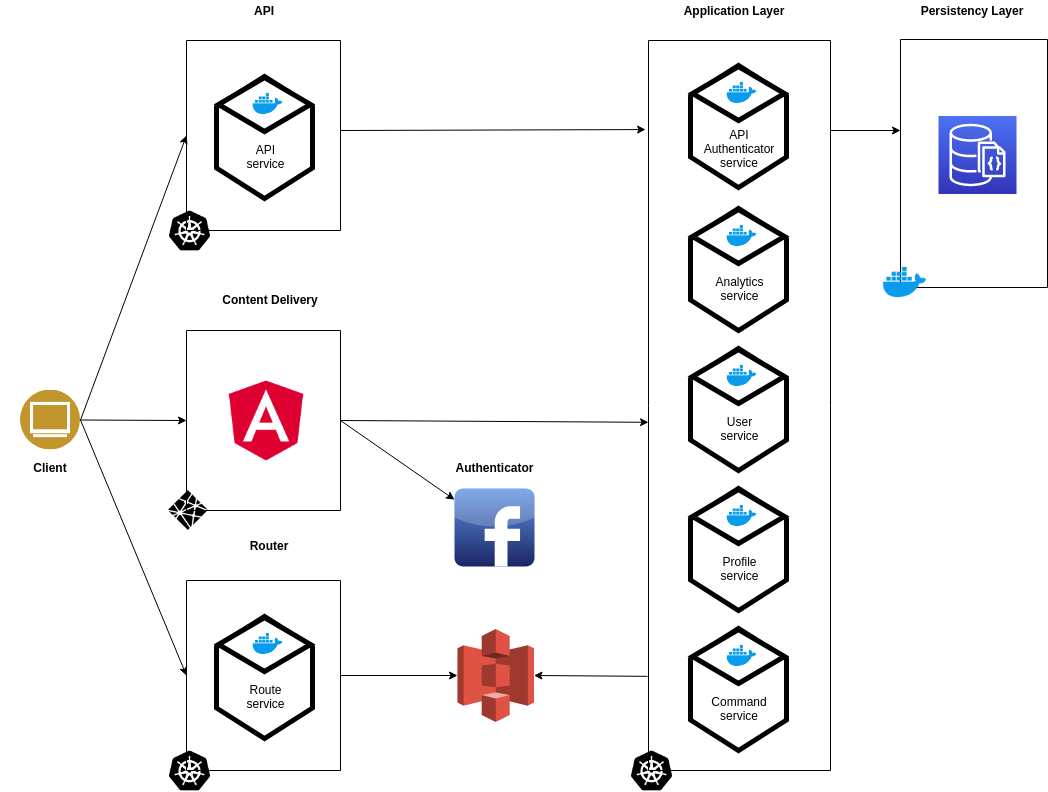

The diagram above was exported from draw.io. Its source (the exported page's mxGraphModel, read from the mxfile embedded in the PNG):
<mxGraphModel dx="1422" dy="808" grid="1" gridSize="10" guides="1" tooltips="1" connect="1" arrows="1" fold="1" page="1" pageScale="1" pageWidth="1100" pageHeight="850" math="0" shadow="0">
  <root>
    <mxCell id="0" />
    <mxCell id="1" parent="0" />
    <mxCell id="rv9n5LvoN80QEtplJ--v-32" value="" style="rounded=0;whiteSpace=wrap;html=1;direction=south;" parent="1" vertex="1">
      <mxGeometry x="206" y="70" width="154" height="190" as="geometry" />
    </mxCell>
    <mxCell id="k5K0zWhzljYZc7MJC2sA-20" value="" style="rounded=0;whiteSpace=wrap;html=1;direction=south;" parent="1" vertex="1">
      <mxGeometry x="920" y="69" width="147" height="248" as="geometry" />
    </mxCell>
    <mxCell id="k5K0zWhzljYZc7MJC2sA-21" value="&lt;b&gt;Content Delivery&lt;/b&gt;" style="text;html=1;strokeColor=none;fillColor=none;align=center;verticalAlign=middle;whiteSpace=wrap;rounded=0;" parent="1" vertex="1">
      <mxGeometry x="240" y="319" width="100" height="20" as="geometry" />
    </mxCell>
    <mxCell id="k5K0zWhzljYZc7MJC2sA-22" value="&lt;b&gt;Application Layer&lt;/b&gt;" style="text;html=1;strokeColor=none;fillColor=none;align=center;verticalAlign=middle;whiteSpace=wrap;rounded=0;" parent="1" vertex="1">
      <mxGeometry x="698" y="30" width="110" height="20" as="geometry" />
    </mxCell>
    <mxCell id="k5K0zWhzljYZc7MJC2sA-23" value="&lt;b&gt;Persistency Layer&lt;/b&gt;" style="text;html=1;strokeColor=none;fillColor=none;align=center;verticalAlign=middle;whiteSpace=wrap;rounded=0;" parent="1" vertex="1">
      <mxGeometry x="936" y="30" width="110" height="20" as="geometry" />
    </mxCell>
    <mxCell id="k5K0zWhzljYZc7MJC2sA-31" value="" style="rounded=0;whiteSpace=wrap;html=1;direction=south;" parent="1" vertex="1">
      <mxGeometry x="206" y="360" width="154" height="180" as="geometry" />
    </mxCell>
    <mxCell id="k5K0zWhzljYZc7MJC2sA-28" value="" style="shape=image;html=1;verticalAlign=top;verticalLabelPosition=bottom;labelBackgroundColor=#ffffff;imageAspect=0;aspect=fixed;image=https://cdn4.iconfinder.com/data/icons/logos-brands-5/24/netlify-128.png" parent="1" vertex="1">
      <mxGeometry x="188" y="520" width="40" height="40" as="geometry" />
    </mxCell>
    <mxCell id="k5K0zWhzljYZc7MJC2sA-34" value="" style="shape=image;html=1;verticalAlign=top;verticalLabelPosition=bottom;labelBackgroundColor=#ffffff;imageAspect=0;aspect=fixed;image=https://cdn4.iconfinder.com/data/icons/logos-and-brands/512/21_Angular_logo_logos-128.png" parent="1" vertex="1">
      <mxGeometry x="241.5" y="406" width="89" height="89" as="geometry" />
    </mxCell>
    <mxCell id="k5K0zWhzljYZc7MJC2sA-35" value="" style="rounded=0;whiteSpace=wrap;html=1;direction=south;" parent="1" vertex="1">
      <mxGeometry x="668" y="70" width="182" height="730" as="geometry" />
    </mxCell>
    <mxCell id="k5K0zWhzljYZc7MJC2sA-38" value="" style="rounded=0;whiteSpace=wrap;html=1;direction=south;" parent="1" vertex="1">
      <mxGeometry x="206" y="610" width="154" height="190" as="geometry" />
    </mxCell>
    <mxCell id="k5K0zWhzljYZc7MJC2sA-39" value="" style="shape=image;html=1;verticalAlign=top;verticalLabelPosition=bottom;labelBackgroundColor=#ffffff;imageAspect=0;aspect=fixed;image=https://cdn4.iconfinder.com/data/icons/logos-brands-5/24/kubernetes-128.png" parent="1" vertex="1">
      <mxGeometry x="189" y="780" width="41" height="41" as="geometry" />
    </mxCell>
    <mxCell id="k5K0zWhzljYZc7MJC2sA-83" value="" style="shape=image;html=1;verticalAlign=top;verticalLabelPosition=bottom;labelBackgroundColor=#ffffff;imageAspect=0;aspect=fixed;image=https://cdn4.iconfinder.com/data/icons/logos-and-brands/512/97_Docker_logo_logos-128.png;strokeColor=#000000;strokeWidth=5;fillColor=#FFFFFF;gradientColor=none;" parent="1" vertex="1">
      <mxGeometry x="900.5" y="288" width="48" height="48" as="geometry" />
    </mxCell>
    <mxCell id="k5K0zWhzljYZc7MJC2sA-121" value="&lt;b&gt;Authenticator&lt;/b&gt;" style="text;html=1;strokeColor=none;fillColor=none;align=center;verticalAlign=middle;whiteSpace=wrap;rounded=0;" parent="1" vertex="1">
      <mxGeometry x="464" y="486.5" width="100" height="20" as="geometry" />
    </mxCell>
    <mxCell id="k5K0zWhzljYZc7MJC2sA-125" value="" style="dashed=0;outlineConnect=0;html=1;align=center;labelPosition=center;verticalLabelPosition=bottom;verticalAlign=top;shape=mxgraph.webicons.facebook;fillColor=#6294E4;gradientColor=#1A2665;strokeColor=#000000;strokeWidth=5;" parent="1" vertex="1">
      <mxGeometry x="474" y="518" width="80" height="78" as="geometry" />
    </mxCell>
    <mxCell id="k5K0zWhzljYZc7MJC2sA-126" value="" style="aspect=fixed;perimeter=ellipsePerimeter;html=1;align=center;shadow=0;dashed=0;fontColor=#4277BB;labelBackgroundColor=#ffffff;fontSize=12;spacingTop=3;image;image=img/lib/ibm/users/browser.svg;strokeColor=#000000;strokeWidth=5;fillColor=#FFFFFF;gradientColor=none;" parent="1" vertex="1">
      <mxGeometry x="40" y="419.5" width="60" height="60" as="geometry" />
    </mxCell>
    <mxCell id="k5K0zWhzljYZc7MJC2sA-128" value="" style="endArrow=classic;html=1;exitX=1;exitY=0.5;exitDx=0;exitDy=0;entryX=0.5;entryY=1;entryDx=0;entryDy=0;" parent="1" source="k5K0zWhzljYZc7MJC2sA-126" target="k5K0zWhzljYZc7MJC2sA-31" edge="1">
      <mxGeometry width="50" height="50" relative="1" as="geometry">
        <mxPoint x="70" y="890" as="sourcePoint" />
        <mxPoint x="120" y="840" as="targetPoint" />
      </mxGeometry>
    </mxCell>
    <mxCell id="k5K0zWhzljYZc7MJC2sA-129" value="" style="endArrow=classic;html=1;entryX=0.5;entryY=1;entryDx=0;entryDy=0;exitX=1;exitY=0.5;exitDx=0;exitDy=0;" parent="1" source="k5K0zWhzljYZc7MJC2sA-126" target="k5K0zWhzljYZc7MJC2sA-38" edge="1">
      <mxGeometry width="50" height="50" relative="1" as="geometry">
        <mxPoint x="130" y="530" as="sourcePoint" />
        <mxPoint x="120" y="840" as="targetPoint" />
      </mxGeometry>
    </mxCell>
    <mxCell id="k5K0zWhzljYZc7MJC2sA-131" value="" style="endArrow=classic;html=1;exitX=0.5;exitY=0;exitDx=0;exitDy=0;entryX=0.523;entryY=1;entryDx=0;entryDy=0;entryPerimeter=0;" parent="1" source="k5K0zWhzljYZc7MJC2sA-31" edge="1" target="k5K0zWhzljYZc7MJC2sA-35">
      <mxGeometry width="50" height="50" relative="1" as="geometry">
        <mxPoint x="420" y="460" as="sourcePoint" />
        <mxPoint x="506" y="450" as="targetPoint" />
      </mxGeometry>
    </mxCell>
    <mxCell id="k5K0zWhzljYZc7MJC2sA-132" value="" style="endArrow=classic;html=1;exitX=0.5;exitY=0;exitDx=0;exitDy=0;" parent="1" source="k5K0zWhzljYZc7MJC2sA-38" edge="1" target="rv9n5LvoN80QEtplJ--v-62">
      <mxGeometry width="50" height="50" relative="1" as="geometry">
        <mxPoint x="410" y="730" as="sourcePoint" />
        <mxPoint x="505" y="704" as="targetPoint" />
      </mxGeometry>
    </mxCell>
    <mxCell id="k5K0zWhzljYZc7MJC2sA-134" value="" style="outlineConnect=0;fontColor=#232F3E;gradientColor=#4D72F3;gradientDirection=north;fillColor=#3334B9;strokeColor=#ffffff;dashed=0;verticalLabelPosition=bottom;verticalAlign=top;align=center;html=1;fontSize=12;fontStyle=0;aspect=fixed;shape=mxgraph.aws4.resourceIcon;resIcon=mxgraph.aws4.documentdb_with_mongodb_compatibility;" parent="1" vertex="1">
      <mxGeometry x="958" y="145.5" width="78" height="78" as="geometry" />
    </mxCell>
    <mxCell id="k5K0zWhzljYZc7MJC2sA-135" value="&lt;b&gt;Client&lt;/b&gt;" style="text;html=1;strokeColor=none;fillColor=none;align=center;verticalAlign=middle;whiteSpace=wrap;rounded=0;" parent="1" vertex="1">
      <mxGeometry x="20" y="486.5" width="100" height="20" as="geometry" />
    </mxCell>
    <mxCell id="rv9n5LvoN80QEtplJ--v-5" value="" style="shape=hexagon;perimeter=hexagonPerimeter2;whiteSpace=wrap;html=1;strokeColor=#000000;strokeWidth=5;fillColor=#FFFFFF;gradientColor=none;direction=south;" parent="1" vertex="1">
      <mxGeometry x="710" y="658" width="96" height="122" as="geometry" />
    </mxCell>
    <mxCell id="rv9n5LvoN80QEtplJ--v-6" value="" style="rhombus;whiteSpace=wrap;html=1;strokeColor=#000000;strokeWidth=5;fillColor=#FFFFFF;gradientColor=none;" parent="1" vertex="1">
      <mxGeometry x="712" y="659" width="92" height="54" as="geometry" />
    </mxCell>
    <mxCell id="rv9n5LvoN80QEtplJ--v-7" value="" style="shape=image;html=1;verticalAlign=top;verticalLabelPosition=bottom;labelBackgroundColor=#ffffff;imageAspect=0;aspect=fixed;image=https://cdn4.iconfinder.com/data/icons/logos-and-brands/512/97_Docker_logo_logos-128.png;strokeColor=#000000;strokeWidth=5;fillColor=#FFFFFF;gradientColor=none;" parent="1" vertex="1">
      <mxGeometry x="745" y="669" width="33" height="33" as="geometry" />
    </mxCell>
    <mxCell id="rv9n5LvoN80QEtplJ--v-8" value="Command service" style="text;html=1;strokeColor=none;fillColor=none;align=center;verticalAlign=middle;whiteSpace=wrap;rounded=0;" parent="1" vertex="1">
      <mxGeometry x="739" y="728" width="40" height="20" as="geometry" />
    </mxCell>
    <mxCell id="rv9n5LvoN80QEtplJ--v-9" value="" style="shape=hexagon;perimeter=hexagonPerimeter2;whiteSpace=wrap;html=1;strokeColor=#000000;strokeWidth=5;fillColor=#FFFFFF;gradientColor=none;direction=south;" parent="1" vertex="1">
      <mxGeometry x="710" y="518" width="96" height="122" as="geometry" />
    </mxCell>
    <mxCell id="rv9n5LvoN80QEtplJ--v-10" value="" style="rhombus;whiteSpace=wrap;html=1;strokeColor=#000000;strokeWidth=5;fillColor=#FFFFFF;gradientColor=none;" parent="1" vertex="1">
      <mxGeometry x="712" y="519" width="92" height="54" as="geometry" />
    </mxCell>
    <mxCell id="rv9n5LvoN80QEtplJ--v-11" value="" style="shape=image;html=1;verticalAlign=top;verticalLabelPosition=bottom;labelBackgroundColor=#ffffff;imageAspect=0;aspect=fixed;image=https://cdn4.iconfinder.com/data/icons/logos-and-brands/512/97_Docker_logo_logos-128.png;strokeColor=#000000;strokeWidth=5;fillColor=#FFFFFF;gradientColor=none;" parent="1" vertex="1">
      <mxGeometry x="745" y="529" width="33" height="33" as="geometry" />
    </mxCell>
    <mxCell id="rv9n5LvoN80QEtplJ--v-12" value="Profile service" style="text;html=1;strokeColor=none;fillColor=none;align=center;verticalAlign=middle;whiteSpace=wrap;rounded=0;" parent="1" vertex="1">
      <mxGeometry x="739" y="588" width="40" height="20" as="geometry" />
    </mxCell>
    <mxCell id="rv9n5LvoN80QEtplJ--v-13" value="" style="shape=hexagon;perimeter=hexagonPerimeter2;whiteSpace=wrap;html=1;strokeColor=#000000;strokeWidth=5;fillColor=#FFFFFF;gradientColor=none;direction=south;" parent="1" vertex="1">
      <mxGeometry x="710" y="378" width="96" height="122" as="geometry" />
    </mxCell>
    <mxCell id="rv9n5LvoN80QEtplJ--v-14" value="" style="rhombus;whiteSpace=wrap;html=1;strokeColor=#000000;strokeWidth=5;fillColor=#FFFFFF;gradientColor=none;" parent="1" vertex="1">
      <mxGeometry x="712" y="379" width="92" height="54" as="geometry" />
    </mxCell>
    <mxCell id="rv9n5LvoN80QEtplJ--v-15" value="" style="shape=image;html=1;verticalAlign=top;verticalLabelPosition=bottom;labelBackgroundColor=#ffffff;imageAspect=0;aspect=fixed;image=https://cdn4.iconfinder.com/data/icons/logos-and-brands/512/97_Docker_logo_logos-128.png;strokeColor=#000000;strokeWidth=5;fillColor=#FFFFFF;gradientColor=none;" parent="1" vertex="1">
      <mxGeometry x="745" y="389" width="33" height="33" as="geometry" />
    </mxCell>
    <mxCell id="rv9n5LvoN80QEtplJ--v-16" value="User service" style="text;html=1;strokeColor=none;fillColor=none;align=center;verticalAlign=middle;whiteSpace=wrap;rounded=0;" parent="1" vertex="1">
      <mxGeometry x="739" y="448" width="40" height="20" as="geometry" />
    </mxCell>
    <mxCell id="rv9n5LvoN80QEtplJ--v-17" value="" style="shape=hexagon;perimeter=hexagonPerimeter2;whiteSpace=wrap;html=1;strokeColor=#000000;strokeWidth=5;fillColor=#FFFFFF;gradientColor=none;direction=south;" parent="1" vertex="1">
      <mxGeometry x="710" y="238" width="96" height="122" as="geometry" />
    </mxCell>
    <mxCell id="rv9n5LvoN80QEtplJ--v-18" value="" style="rhombus;whiteSpace=wrap;html=1;strokeColor=#000000;strokeWidth=5;fillColor=#FFFFFF;gradientColor=none;" parent="1" vertex="1">
      <mxGeometry x="712" y="239" width="92" height="54" as="geometry" />
    </mxCell>
    <mxCell id="rv9n5LvoN80QEtplJ--v-19" value="" style="shape=image;html=1;verticalAlign=top;verticalLabelPosition=bottom;labelBackgroundColor=#ffffff;imageAspect=0;aspect=fixed;image=https://cdn4.iconfinder.com/data/icons/logos-and-brands/512/97_Docker_logo_logos-128.png;strokeColor=#000000;strokeWidth=5;fillColor=#FFFFFF;gradientColor=none;" parent="1" vertex="1">
      <mxGeometry x="745" y="249" width="33" height="33" as="geometry" />
    </mxCell>
    <mxCell id="rv9n5LvoN80QEtplJ--v-20" value="Analytics service" style="text;html=1;strokeColor=none;fillColor=none;align=center;verticalAlign=middle;whiteSpace=wrap;rounded=0;" parent="1" vertex="1">
      <mxGeometry x="739" y="308" width="40" height="20" as="geometry" />
    </mxCell>
    <mxCell id="rv9n5LvoN80QEtplJ--v-21" value="" style="shape=hexagon;perimeter=hexagonPerimeter2;whiteSpace=wrap;html=1;strokeColor=#000000;strokeWidth=5;fillColor=#FFFFFF;gradientColor=none;direction=south;" parent="1" vertex="1">
      <mxGeometry x="710" y="95" width="96" height="122" as="geometry" />
    </mxCell>
    <mxCell id="rv9n5LvoN80QEtplJ--v-22" value="" style="rhombus;whiteSpace=wrap;html=1;strokeColor=#000000;strokeWidth=5;fillColor=#FFFFFF;gradientColor=none;" parent="1" vertex="1">
      <mxGeometry x="712" y="96" width="92" height="54" as="geometry" />
    </mxCell>
    <mxCell id="rv9n5LvoN80QEtplJ--v-23" value="" style="shape=image;html=1;verticalAlign=top;verticalLabelPosition=bottom;labelBackgroundColor=#ffffff;imageAspect=0;aspect=fixed;image=https://cdn4.iconfinder.com/data/icons/logos-and-brands/512/97_Docker_logo_logos-128.png;strokeColor=#000000;strokeWidth=5;fillColor=#FFFFFF;gradientColor=none;" parent="1" vertex="1">
      <mxGeometry x="745" y="106" width="33" height="33" as="geometry" />
    </mxCell>
    <mxCell id="rv9n5LvoN80QEtplJ--v-24" value="API Authenticator service" style="text;html=1;strokeColor=none;fillColor=none;align=center;verticalAlign=middle;whiteSpace=wrap;rounded=0;" parent="1" vertex="1">
      <mxGeometry x="739" y="168" width="40" height="20" as="geometry" />
    </mxCell>
    <mxCell id="rv9n5LvoN80QEtplJ--v-25" value="" style="shape=hexagon;perimeter=hexagonPerimeter2;whiteSpace=wrap;html=1;strokeColor=#000000;strokeWidth=5;fillColor=#FFFFFF;gradientColor=none;direction=south;" parent="1" vertex="1">
      <mxGeometry x="236" y="646" width="96" height="122" as="geometry" />
    </mxCell>
    <mxCell id="rv9n5LvoN80QEtplJ--v-26" value="" style="rhombus;whiteSpace=wrap;html=1;strokeColor=#000000;strokeWidth=5;fillColor=#FFFFFF;gradientColor=none;" parent="1" vertex="1">
      <mxGeometry x="238" y="647" width="92" height="54" as="geometry" />
    </mxCell>
    <mxCell id="rv9n5LvoN80QEtplJ--v-27" value="" style="shape=image;html=1;verticalAlign=top;verticalLabelPosition=bottom;labelBackgroundColor=#ffffff;imageAspect=0;aspect=fixed;image=https://cdn4.iconfinder.com/data/icons/logos-and-brands/512/97_Docker_logo_logos-128.png;strokeColor=#000000;strokeWidth=5;fillColor=#FFFFFF;gradientColor=none;" parent="1" vertex="1">
      <mxGeometry x="271" y="657" width="33" height="33" as="geometry" />
    </mxCell>
    <mxCell id="rv9n5LvoN80QEtplJ--v-28" value="Route service" style="text;html=1;strokeColor=none;fillColor=none;align=center;verticalAlign=middle;whiteSpace=wrap;rounded=0;" parent="1" vertex="1">
      <mxGeometry x="265" y="716" width="40" height="20" as="geometry" />
    </mxCell>
    <mxCell id="rv9n5LvoN80QEtplJ--v-29" value="&lt;b&gt;Router&lt;/b&gt;" style="text;html=1;strokeColor=none;fillColor=none;align=center;verticalAlign=middle;whiteSpace=wrap;rounded=0;" parent="1" vertex="1">
      <mxGeometry x="238" y="565" width="100" height="20" as="geometry" />
    </mxCell>
    <mxCell id="rv9n5LvoN80QEtplJ--v-31" value="" style="endArrow=classic;html=1;exitX=0.5;exitY=0;exitDx=0;exitDy=0;" parent="1" source="k5K0zWhzljYZc7MJC2sA-31" target="k5K0zWhzljYZc7MJC2sA-125" edge="1">
      <mxGeometry width="50" height="50" relative="1" as="geometry">
        <mxPoint x="-10" y="890" as="sourcePoint" />
        <mxPoint x="40" y="840" as="targetPoint" />
      </mxGeometry>
    </mxCell>
    <mxCell id="rv9n5LvoN80QEtplJ--v-33" value="" style="shape=image;html=1;verticalAlign=top;verticalLabelPosition=bottom;labelBackgroundColor=#ffffff;imageAspect=0;aspect=fixed;image=https://cdn4.iconfinder.com/data/icons/logos-brands-5/24/kubernetes-128.png" parent="1" vertex="1">
      <mxGeometry x="189" y="240" width="41" height="41" as="geometry" />
    </mxCell>
    <mxCell id="rv9n5LvoN80QEtplJ--v-34" value="" style="shape=hexagon;perimeter=hexagonPerimeter2;whiteSpace=wrap;html=1;strokeColor=#000000;strokeWidth=5;fillColor=#FFFFFF;gradientColor=none;direction=south;" parent="1" vertex="1">
      <mxGeometry x="236" y="106" width="96" height="122" as="geometry" />
    </mxCell>
    <mxCell id="rv9n5LvoN80QEtplJ--v-35" value="" style="rhombus;whiteSpace=wrap;html=1;strokeColor=#000000;strokeWidth=5;fillColor=#FFFFFF;gradientColor=none;" parent="1" vertex="1">
      <mxGeometry x="238" y="107" width="92" height="54" as="geometry" />
    </mxCell>
    <mxCell id="rv9n5LvoN80QEtplJ--v-36" value="" style="shape=image;html=1;verticalAlign=top;verticalLabelPosition=bottom;labelBackgroundColor=#ffffff;imageAspect=0;aspect=fixed;image=https://cdn4.iconfinder.com/data/icons/logos-and-brands/512/97_Docker_logo_logos-128.png;strokeColor=#000000;strokeWidth=5;fillColor=#FFFFFF;gradientColor=none;" parent="1" vertex="1">
      <mxGeometry x="271" y="117" width="33" height="33" as="geometry" />
    </mxCell>
    <mxCell id="rv9n5LvoN80QEtplJ--v-37" value="API service" style="text;html=1;strokeColor=none;fillColor=none;align=center;verticalAlign=middle;whiteSpace=wrap;rounded=0;" parent="1" vertex="1">
      <mxGeometry x="265" y="176" width="40" height="20" as="geometry" />
    </mxCell>
    <mxCell id="rv9n5LvoN80QEtplJ--v-38" value="&lt;b&gt;API&lt;/b&gt;" style="text;html=1;strokeColor=none;fillColor=none;align=center;verticalAlign=middle;whiteSpace=wrap;rounded=0;" parent="1" vertex="1">
      <mxGeometry x="228" y="30" width="110" height="20" as="geometry" />
    </mxCell>
    <mxCell id="rv9n5LvoN80QEtplJ--v-39" value="" style="endArrow=classic;html=1;exitX=1;exitY=0.5;exitDx=0;exitDy=0;entryX=0.5;entryY=1;entryDx=0;entryDy=0;" parent="1" source="k5K0zWhzljYZc7MJC2sA-126" target="rv9n5LvoN80QEtplJ--v-32" edge="1">
      <mxGeometry width="50" height="50" relative="1" as="geometry">
        <mxPoint x="20" y="890" as="sourcePoint" />
        <mxPoint x="70" y="840" as="targetPoint" />
      </mxGeometry>
    </mxCell>
    <mxCell id="rv9n5LvoN80QEtplJ--v-62" value="" style="outlineConnect=0;dashed=0;verticalLabelPosition=bottom;verticalAlign=top;align=center;html=1;shape=mxgraph.aws3.s3;fillColor=#E05243;gradientColor=none;" parent="1" vertex="1">
      <mxGeometry x="477" y="658.5" width="76.5" height="93" as="geometry" />
    </mxCell>
    <mxCell id="k5K0zWhzljYZc7MJC2sA-37" value="" style="shape=image;html=1;verticalAlign=top;verticalLabelPosition=bottom;labelBackgroundColor=#ffffff;imageAspect=0;aspect=fixed;image=https://cdn4.iconfinder.com/data/icons/logos-brands-5/24/kubernetes-128.png" parent="1" vertex="1">
      <mxGeometry x="651" y="780" width="41" height="41" as="geometry" />
    </mxCell>
    <mxCell id="37Gg66TokvxbeFADtkcn-5" value="" style="endArrow=classic;html=1;" edge="1" parent="1">
      <mxGeometry width="50" height="50" relative="1" as="geometry">
        <mxPoint x="850" y="160" as="sourcePoint" />
        <mxPoint x="920" y="160" as="targetPoint" />
      </mxGeometry>
    </mxCell>
    <mxCell id="37Gg66TokvxbeFADtkcn-6" value="" style="endArrow=classic;html=1;entryX=0.122;entryY=1.016;entryDx=0;entryDy=0;entryPerimeter=0;" edge="1" parent="1" target="k5K0zWhzljYZc7MJC2sA-35">
      <mxGeometry width="50" height="50" relative="1" as="geometry">
        <mxPoint x="360" y="160" as="sourcePoint" />
        <mxPoint x="518" y="160" as="targetPoint" />
      </mxGeometry>
    </mxCell>
    <mxCell id="37Gg66TokvxbeFADtkcn-7" value="" style="endArrow=classic;html=1;entryX=1;entryY=0.5;entryDx=0;entryDy=0;entryPerimeter=0;exitX=0.871;exitY=1.005;exitDx=0;exitDy=0;exitPerimeter=0;" edge="1" parent="1" source="k5K0zWhzljYZc7MJC2sA-35" target="rv9n5LvoN80QEtplJ--v-62">
      <mxGeometry width="50" height="50" relative="1" as="geometry">
        <mxPoint x="20" y="890" as="sourcePoint" />
        <mxPoint x="70" y="840" as="targetPoint" />
      </mxGeometry>
    </mxCell>
  </root>
</mxGraphModel>